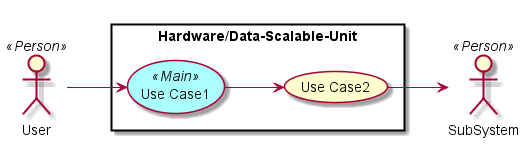

The diagram above was rendered by PlantUML. Its source (embedded in the PNG):
@startuml

left to right direction

skinparam usecase {
  BackgroudnColor #ffffaa
  BackgroundColor<<Main>> #aaffff
}
actor :User: <<Person>>
actor :SubSystem: <<Person>>


rectangle "Hardware/Data-Scalable-Unit" {
UseCase UC1 <<Main>> as "Use Case1"
UseCase UC2  as "Use Case2"


User --> UC1
UC1 --> UC2
UC2 --> SubSystem
}

@enduml